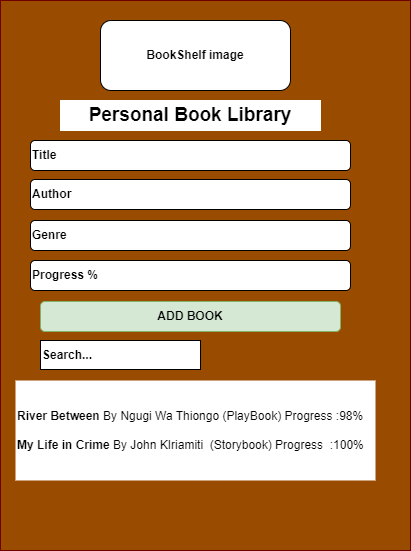

The diagram above was exported from draw.io. Its source (the exported page's mxGraphModel, read from the mxfile embedded in the PNG):
<mxGraphModel dx="794" dy="459" grid="1" gridSize="10" guides="1" tooltips="1" connect="1" arrows="1" fold="1" page="1" pageScale="1" pageWidth="850" pageHeight="1100" math="0" shadow="0">
  <root>
    <mxCell id="0" />
    <mxCell id="1" parent="0" />
    <mxCell id="lOotA--9HaAjLpX8lns4-16" value="" style="rounded=0;whiteSpace=wrap;html=1;fillColor=#994C00;fontColor=#ffffff;strokeColor=#6F0000;" vertex="1" parent="1">
      <mxGeometry x="210" y="100" width="410" height="550" as="geometry" />
    </mxCell>
    <mxCell id="lOotA--9HaAjLpX8lns4-5" value="BookShelf image" style="rounded=1;whiteSpace=wrap;html=1;fontStyle=1" vertex="1" parent="1">
      <mxGeometry x="310" y="120" width="190" height="70" as="geometry" />
    </mxCell>
    <mxCell id="lOotA--9HaAjLpX8lns4-8" value="Title" style="rounded=1;whiteSpace=wrap;html=1;align=left;fontStyle=1" vertex="1" parent="1">
      <mxGeometry x="240" y="240" width="320" height="30" as="geometry" />
    </mxCell>
    <mxCell id="lOotA--9HaAjLpX8lns4-9" value="Author" style="rounded=1;whiteSpace=wrap;html=1;align=left;fontStyle=1" vertex="1" parent="1">
      <mxGeometry x="240" y="279" width="320" height="30" as="geometry" />
    </mxCell>
    <mxCell id="lOotA--9HaAjLpX8lns4-10" value="Genre" style="rounded=1;whiteSpace=wrap;html=1;align=left;fontStyle=1" vertex="1" parent="1">
      <mxGeometry x="240" y="320" width="320" height="30" as="geometry" />
    </mxCell>
    <mxCell id="lOotA--9HaAjLpX8lns4-11" value="Progress %" style="rounded=1;whiteSpace=wrap;html=1;align=left;fontStyle=1" vertex="1" parent="1">
      <mxGeometry x="240" y="360" width="320" height="30" as="geometry" />
    </mxCell>
    <mxCell id="lOotA--9HaAjLpX8lns4-17" value="Search..." style="rounded=0;whiteSpace=wrap;html=1;align=left;fontStyle=1" vertex="1" parent="1">
      <mxGeometry x="250" y="440" width="160" height="29" as="geometry" />
    </mxCell>
    <mxCell id="lOotA--9HaAjLpX8lns4-18" value="ADD BOOK" style="rounded=1;whiteSpace=wrap;html=1;fillColor=#d5e8d4;strokeColor=#82b366;fontStyle=1" vertex="1" parent="1">
      <mxGeometry x="250" y="401" width="300" height="30" as="geometry" />
    </mxCell>
    <mxCell id="lOotA--9HaAjLpX8lns4-20" value="Personal Book Library" style="rounded=0;whiteSpace=wrap;html=1;points=[[0,0,0,0,0],[0,0.25,0,0,0],[0,0.5,0,0,0],[0,0.75,0,0,0],[0,1,0,0,0],[0.25,0,0,0,0],[0.25,1,0,0,0],[0.5,0,0,0,0],[0.5,1,0,0,0],[0.75,0,0,0,0],[0.75,1,0,0,0],[1,0,0,0,0],[1,0.25,0,0,0],[1,0.5,0,0,0],[1,0.75,0,0,0],[1,1,0,0,0]];fontStyle=1;fontSize=19;labelBackgroundColor=#FFFFFF;labelBorderColor=#FFFFFF;strokeColor=#FFFFFF;" vertex="1" parent="1">
      <mxGeometry x="270" y="200" width="260" height="30" as="geometry" />
    </mxCell>
    <mxCell id="lOotA--9HaAjLpX8lns4-22" value="&lt;b&gt;River Between&lt;/b&gt; By Ngugi Wa Thiongo (PlayBook) Progress :98%&lt;div&gt;&lt;br&gt;&lt;div&gt;&lt;b&gt;My Life in Crime&lt;/b&gt; By John KIriamiti&amp;nbsp; (Storybook) Progress&amp;nbsp; :100%&lt;/div&gt;&lt;/div&gt;" style="rounded=0;whiteSpace=wrap;html=1;align=left;strokeColor=none;" vertex="1" parent="1">
      <mxGeometry x="225" y="480" width="360" height="100" as="geometry" />
    </mxCell>
  </root>
</mxGraphModel>